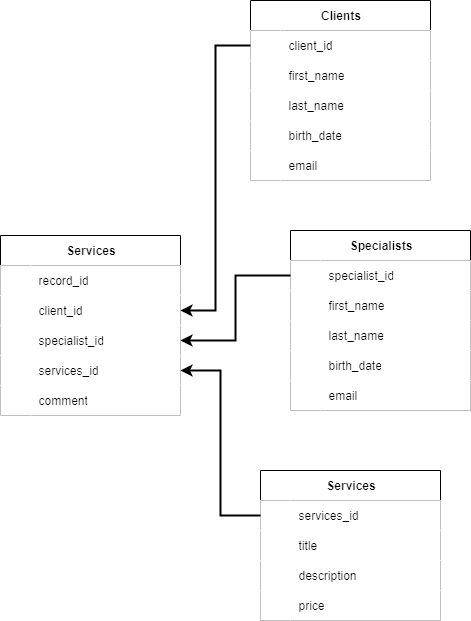

The diagram above was exported from draw.io. Its source (the exported page's mxGraphModel, read from the mxfile embedded in the PNG):
<mxGraphModel dx="1554" dy="943" grid="1" gridSize="10" guides="1" tooltips="1" connect="1" arrows="1" fold="1" page="1" pageScale="1" pageWidth="827" pageHeight="1169" background="light-dark(#FFFFFF,#FFE6CC)" math="0" shadow="0">
  <root>
    <mxCell id="0" />
    <mxCell id="1" parent="0" />
    <mxCell id="oYFMy3Xz7sNt4NmInrno-1" value="Clients" style="shape=table;startSize=30;container=1;collapsible=1;childLayout=tableLayout;fixedRows=1;rowLines=0;fontStyle=1;align=center;resizeLast=1;html=1;labelBackgroundColor=none;" vertex="1" parent="1">
      <mxGeometry x="430" y="110" width="180" height="180" as="geometry">
        <mxRectangle x="60" y="290" width="80" height="30" as="alternateBounds" />
      </mxGeometry>
    </mxCell>
    <mxCell id="oYFMy3Xz7sNt4NmInrno-5" value="" style="shape=tableRow;horizontal=0;startSize=0;swimlaneHead=0;swimlaneBody=0;collapsible=0;dropTarget=0;points=[[0,0.5],[1,0.5]];portConstraint=eastwest;top=0;left=0;right=0;bottom=0;labelBackgroundColor=none;" vertex="1" parent="oYFMy3Xz7sNt4NmInrno-1">
      <mxGeometry y="30" width="180" height="30" as="geometry" />
    </mxCell>
    <mxCell id="oYFMy3Xz7sNt4NmInrno-6" value="" style="shape=partialRectangle;connectable=0;top=0;left=0;bottom=0;right=0;editable=1;overflow=hidden;whiteSpace=wrap;html=1;labelBackgroundColor=none;" vertex="1" parent="oYFMy3Xz7sNt4NmInrno-5">
      <mxGeometry width="30" height="30" as="geometry">
        <mxRectangle width="30" height="30" as="alternateBounds" />
      </mxGeometry>
    </mxCell>
    <mxCell id="oYFMy3Xz7sNt4NmInrno-7" value="client_id" style="shape=partialRectangle;connectable=0;top=0;left=0;bottom=0;right=0;align=left;spacingLeft=6;overflow=hidden;whiteSpace=wrap;html=1;labelBackgroundColor=none;" vertex="1" parent="oYFMy3Xz7sNt4NmInrno-5">
      <mxGeometry x="30" width="150" height="30" as="geometry">
        <mxRectangle width="150" height="30" as="alternateBounds" />
      </mxGeometry>
    </mxCell>
    <mxCell id="oYFMy3Xz7sNt4NmInrno-8" value="" style="shape=tableRow;horizontal=0;startSize=0;swimlaneHead=0;swimlaneBody=0;collapsible=0;dropTarget=0;points=[[0,0.5],[1,0.5]];portConstraint=eastwest;top=0;left=0;right=0;bottom=0;labelBackgroundColor=none;" vertex="1" parent="oYFMy3Xz7sNt4NmInrno-1">
      <mxGeometry y="60" width="180" height="30" as="geometry" />
    </mxCell>
    <mxCell id="oYFMy3Xz7sNt4NmInrno-9" value="" style="shape=partialRectangle;connectable=0;top=0;left=0;bottom=0;right=0;editable=1;overflow=hidden;whiteSpace=wrap;html=1;labelBackgroundColor=none;" vertex="1" parent="oYFMy3Xz7sNt4NmInrno-8">
      <mxGeometry width="30" height="30" as="geometry">
        <mxRectangle width="30" height="30" as="alternateBounds" />
      </mxGeometry>
    </mxCell>
    <mxCell id="oYFMy3Xz7sNt4NmInrno-10" value="first_name" style="shape=partialRectangle;connectable=0;top=0;left=0;bottom=0;right=0;align=left;spacingLeft=6;overflow=hidden;whiteSpace=wrap;html=1;labelBackgroundColor=none;" vertex="1" parent="oYFMy3Xz7sNt4NmInrno-8">
      <mxGeometry x="30" width="150" height="30" as="geometry">
        <mxRectangle width="150" height="30" as="alternateBounds" />
      </mxGeometry>
    </mxCell>
    <mxCell id="oYFMy3Xz7sNt4NmInrno-11" value="" style="shape=tableRow;horizontal=0;startSize=0;swimlaneHead=0;swimlaneBody=0;collapsible=0;dropTarget=0;points=[[0,0.5],[1,0.5]];portConstraint=eastwest;top=0;left=0;right=0;bottom=0;labelBackgroundColor=none;" vertex="1" parent="oYFMy3Xz7sNt4NmInrno-1">
      <mxGeometry y="90" width="180" height="30" as="geometry" />
    </mxCell>
    <mxCell id="oYFMy3Xz7sNt4NmInrno-12" value="" style="shape=partialRectangle;connectable=0;top=0;left=0;bottom=0;right=0;editable=1;overflow=hidden;whiteSpace=wrap;html=1;labelBackgroundColor=none;" vertex="1" parent="oYFMy3Xz7sNt4NmInrno-11">
      <mxGeometry width="30" height="30" as="geometry">
        <mxRectangle width="30" height="30" as="alternateBounds" />
      </mxGeometry>
    </mxCell>
    <mxCell id="oYFMy3Xz7sNt4NmInrno-13" value="last_name" style="shape=partialRectangle;connectable=0;top=0;left=0;bottom=0;right=0;align=left;spacingLeft=6;overflow=hidden;whiteSpace=wrap;html=1;labelBackgroundColor=none;" vertex="1" parent="oYFMy3Xz7sNt4NmInrno-11">
      <mxGeometry x="30" width="150" height="30" as="geometry">
        <mxRectangle width="150" height="30" as="alternateBounds" />
      </mxGeometry>
    </mxCell>
    <mxCell id="oYFMy3Xz7sNt4NmInrno-54" value="" style="shape=tableRow;horizontal=0;startSize=0;swimlaneHead=0;swimlaneBody=0;collapsible=0;dropTarget=0;points=[[0,0.5],[1,0.5]];portConstraint=eastwest;top=0;left=0;right=0;bottom=0;labelBackgroundColor=none;" vertex="1" parent="oYFMy3Xz7sNt4NmInrno-1">
      <mxGeometry y="120" width="180" height="30" as="geometry" />
    </mxCell>
    <mxCell id="oYFMy3Xz7sNt4NmInrno-55" value="" style="shape=partialRectangle;connectable=0;top=0;left=0;bottom=0;right=0;editable=1;overflow=hidden;whiteSpace=wrap;html=1;labelBackgroundColor=none;" vertex="1" parent="oYFMy3Xz7sNt4NmInrno-54">
      <mxGeometry width="30" height="30" as="geometry">
        <mxRectangle width="30" height="30" as="alternateBounds" />
      </mxGeometry>
    </mxCell>
    <mxCell id="oYFMy3Xz7sNt4NmInrno-56" value="birth_date" style="shape=partialRectangle;connectable=0;top=0;left=0;bottom=0;right=0;align=left;spacingLeft=6;overflow=hidden;whiteSpace=wrap;html=1;labelBackgroundColor=none;" vertex="1" parent="oYFMy3Xz7sNt4NmInrno-54">
      <mxGeometry x="30" width="150" height="30" as="geometry">
        <mxRectangle width="150" height="30" as="alternateBounds" />
      </mxGeometry>
    </mxCell>
    <mxCell id="oYFMy3Xz7sNt4NmInrno-70" value="" style="shape=tableRow;horizontal=0;startSize=0;swimlaneHead=0;swimlaneBody=0;collapsible=0;dropTarget=0;points=[[0,0.5],[1,0.5]];portConstraint=eastwest;top=0;left=0;right=0;bottom=0;labelBackgroundColor=none;" vertex="1" parent="oYFMy3Xz7sNt4NmInrno-1">
      <mxGeometry y="150" width="180" height="30" as="geometry" />
    </mxCell>
    <mxCell id="oYFMy3Xz7sNt4NmInrno-71" value="" style="shape=partialRectangle;connectable=0;top=0;left=0;bottom=0;right=0;editable=1;overflow=hidden;whiteSpace=wrap;html=1;labelBackgroundColor=none;" vertex="1" parent="oYFMy3Xz7sNt4NmInrno-70">
      <mxGeometry width="30" height="30" as="geometry">
        <mxRectangle width="30" height="30" as="alternateBounds" />
      </mxGeometry>
    </mxCell>
    <mxCell id="oYFMy3Xz7sNt4NmInrno-72" value="email" style="shape=partialRectangle;connectable=0;top=0;left=0;bottom=0;right=0;align=left;spacingLeft=6;overflow=hidden;whiteSpace=wrap;html=1;labelBackgroundColor=none;" vertex="1" parent="oYFMy3Xz7sNt4NmInrno-70">
      <mxGeometry x="30" width="150" height="30" as="geometry">
        <mxRectangle width="150" height="30" as="alternateBounds" />
      </mxGeometry>
    </mxCell>
    <mxCell id="oYFMy3Xz7sNt4NmInrno-73" value="Specialists" style="shape=table;startSize=30;container=1;collapsible=1;childLayout=tableLayout;fixedRows=1;rowLines=0;fontStyle=1;align=center;resizeLast=1;html=1;labelBackgroundColor=none;" vertex="1" parent="1">
      <mxGeometry x="470" y="340" width="180" height="180" as="geometry">
        <mxRectangle x="60" y="290" width="80" height="30" as="alternateBounds" />
      </mxGeometry>
    </mxCell>
    <mxCell id="oYFMy3Xz7sNt4NmInrno-74" value="" style="shape=tableRow;horizontal=0;startSize=0;swimlaneHead=0;swimlaneBody=0;collapsible=0;dropTarget=0;points=[[0,0.5],[1,0.5]];portConstraint=eastwest;top=0;left=0;right=0;bottom=0;labelBackgroundColor=none;" vertex="1" parent="oYFMy3Xz7sNt4NmInrno-73">
      <mxGeometry y="30" width="180" height="30" as="geometry" />
    </mxCell>
    <mxCell id="oYFMy3Xz7sNt4NmInrno-75" value="" style="shape=partialRectangle;connectable=0;top=0;left=0;bottom=0;right=0;editable=1;overflow=hidden;whiteSpace=wrap;html=1;labelBackgroundColor=none;" vertex="1" parent="oYFMy3Xz7sNt4NmInrno-74">
      <mxGeometry width="30" height="30" as="geometry">
        <mxRectangle width="30" height="30" as="alternateBounds" />
      </mxGeometry>
    </mxCell>
    <mxCell id="oYFMy3Xz7sNt4NmInrno-76" value="specialist_id" style="shape=partialRectangle;connectable=0;top=0;left=0;bottom=0;right=0;align=left;spacingLeft=6;overflow=hidden;whiteSpace=wrap;html=1;labelBackgroundColor=none;" vertex="1" parent="oYFMy3Xz7sNt4NmInrno-74">
      <mxGeometry x="30" width="150" height="30" as="geometry">
        <mxRectangle width="150" height="30" as="alternateBounds" />
      </mxGeometry>
    </mxCell>
    <mxCell id="oYFMy3Xz7sNt4NmInrno-77" value="" style="shape=tableRow;horizontal=0;startSize=0;swimlaneHead=0;swimlaneBody=0;collapsible=0;dropTarget=0;points=[[0,0.5],[1,0.5]];portConstraint=eastwest;top=0;left=0;right=0;bottom=0;labelBackgroundColor=none;" vertex="1" parent="oYFMy3Xz7sNt4NmInrno-73">
      <mxGeometry y="60" width="180" height="30" as="geometry" />
    </mxCell>
    <mxCell id="oYFMy3Xz7sNt4NmInrno-78" value="" style="shape=partialRectangle;connectable=0;top=0;left=0;bottom=0;right=0;editable=1;overflow=hidden;whiteSpace=wrap;html=1;labelBackgroundColor=none;" vertex="1" parent="oYFMy3Xz7sNt4NmInrno-77">
      <mxGeometry width="30" height="30" as="geometry">
        <mxRectangle width="30" height="30" as="alternateBounds" />
      </mxGeometry>
    </mxCell>
    <mxCell id="oYFMy3Xz7sNt4NmInrno-79" value="first_name" style="shape=partialRectangle;connectable=0;top=0;left=0;bottom=0;right=0;align=left;spacingLeft=6;overflow=hidden;whiteSpace=wrap;html=1;labelBackgroundColor=none;" vertex="1" parent="oYFMy3Xz7sNt4NmInrno-77">
      <mxGeometry x="30" width="150" height="30" as="geometry">
        <mxRectangle width="150" height="30" as="alternateBounds" />
      </mxGeometry>
    </mxCell>
    <mxCell id="oYFMy3Xz7sNt4NmInrno-80" value="" style="shape=tableRow;horizontal=0;startSize=0;swimlaneHead=0;swimlaneBody=0;collapsible=0;dropTarget=0;points=[[0,0.5],[1,0.5]];portConstraint=eastwest;top=0;left=0;right=0;bottom=0;labelBackgroundColor=none;" vertex="1" parent="oYFMy3Xz7sNt4NmInrno-73">
      <mxGeometry y="90" width="180" height="30" as="geometry" />
    </mxCell>
    <mxCell id="oYFMy3Xz7sNt4NmInrno-81" value="" style="shape=partialRectangle;connectable=0;top=0;left=0;bottom=0;right=0;editable=1;overflow=hidden;whiteSpace=wrap;html=1;labelBackgroundColor=none;" vertex="1" parent="oYFMy3Xz7sNt4NmInrno-80">
      <mxGeometry width="30" height="30" as="geometry">
        <mxRectangle width="30" height="30" as="alternateBounds" />
      </mxGeometry>
    </mxCell>
    <mxCell id="oYFMy3Xz7sNt4NmInrno-82" value="last_name" style="shape=partialRectangle;connectable=0;top=0;left=0;bottom=0;right=0;align=left;spacingLeft=6;overflow=hidden;whiteSpace=wrap;html=1;labelBackgroundColor=none;" vertex="1" parent="oYFMy3Xz7sNt4NmInrno-80">
      <mxGeometry x="30" width="150" height="30" as="geometry">
        <mxRectangle width="150" height="30" as="alternateBounds" />
      </mxGeometry>
    </mxCell>
    <mxCell id="oYFMy3Xz7sNt4NmInrno-83" value="" style="shape=tableRow;horizontal=0;startSize=0;swimlaneHead=0;swimlaneBody=0;collapsible=0;dropTarget=0;points=[[0,0.5],[1,0.5]];portConstraint=eastwest;top=0;left=0;right=0;bottom=0;labelBackgroundColor=none;" vertex="1" parent="oYFMy3Xz7sNt4NmInrno-73">
      <mxGeometry y="120" width="180" height="30" as="geometry" />
    </mxCell>
    <mxCell id="oYFMy3Xz7sNt4NmInrno-84" value="" style="shape=partialRectangle;connectable=0;top=0;left=0;bottom=0;right=0;editable=1;overflow=hidden;whiteSpace=wrap;html=1;labelBackgroundColor=none;" vertex="1" parent="oYFMy3Xz7sNt4NmInrno-83">
      <mxGeometry width="30" height="30" as="geometry">
        <mxRectangle width="30" height="30" as="alternateBounds" />
      </mxGeometry>
    </mxCell>
    <mxCell id="oYFMy3Xz7sNt4NmInrno-85" value="birth_date" style="shape=partialRectangle;connectable=0;top=0;left=0;bottom=0;right=0;align=left;spacingLeft=6;overflow=hidden;whiteSpace=wrap;html=1;labelBackgroundColor=none;" vertex="1" parent="oYFMy3Xz7sNt4NmInrno-83">
      <mxGeometry x="30" width="150" height="30" as="geometry">
        <mxRectangle width="150" height="30" as="alternateBounds" />
      </mxGeometry>
    </mxCell>
    <mxCell id="oYFMy3Xz7sNt4NmInrno-86" value="" style="shape=tableRow;horizontal=0;startSize=0;swimlaneHead=0;swimlaneBody=0;collapsible=0;dropTarget=0;points=[[0,0.5],[1,0.5]];portConstraint=eastwest;top=0;left=0;right=0;bottom=0;labelBackgroundColor=none;" vertex="1" parent="oYFMy3Xz7sNt4NmInrno-73">
      <mxGeometry y="150" width="180" height="30" as="geometry" />
    </mxCell>
    <mxCell id="oYFMy3Xz7sNt4NmInrno-87" value="" style="shape=partialRectangle;connectable=0;top=0;left=0;bottom=0;right=0;editable=1;overflow=hidden;whiteSpace=wrap;html=1;labelBackgroundColor=none;" vertex="1" parent="oYFMy3Xz7sNt4NmInrno-86">
      <mxGeometry width="30" height="30" as="geometry">
        <mxRectangle width="30" height="30" as="alternateBounds" />
      </mxGeometry>
    </mxCell>
    <mxCell id="oYFMy3Xz7sNt4NmInrno-88" value="email" style="shape=partialRectangle;connectable=0;top=0;left=0;bottom=0;right=0;align=left;spacingLeft=6;overflow=hidden;whiteSpace=wrap;html=1;labelBackgroundColor=none;" vertex="1" parent="oYFMy3Xz7sNt4NmInrno-86">
      <mxGeometry x="30" width="150" height="30" as="geometry">
        <mxRectangle width="150" height="30" as="alternateBounds" />
      </mxGeometry>
    </mxCell>
    <mxCell id="oYFMy3Xz7sNt4NmInrno-94" value="Services" style="shape=table;startSize=30;container=1;collapsible=1;childLayout=tableLayout;fixedRows=1;rowLines=0;fontStyle=1;align=center;resizeLast=1;html=1;labelBackgroundColor=none;" vertex="1" parent="1">
      <mxGeometry x="440" y="580" width="180" height="150" as="geometry">
        <mxRectangle x="60" y="290" width="80" height="30" as="alternateBounds" />
      </mxGeometry>
    </mxCell>
    <mxCell id="oYFMy3Xz7sNt4NmInrno-95" value="" style="shape=tableRow;horizontal=0;startSize=0;swimlaneHead=0;swimlaneBody=0;collapsible=0;dropTarget=0;points=[[0,0.5],[1,0.5]];portConstraint=eastwest;top=0;left=0;right=0;bottom=0;labelBackgroundColor=none;" vertex="1" parent="oYFMy3Xz7sNt4NmInrno-94">
      <mxGeometry y="30" width="180" height="30" as="geometry" />
    </mxCell>
    <mxCell id="oYFMy3Xz7sNt4NmInrno-96" value="" style="shape=partialRectangle;connectable=0;top=0;left=0;bottom=0;right=0;editable=1;overflow=hidden;whiteSpace=wrap;html=1;labelBackgroundColor=none;" vertex="1" parent="oYFMy3Xz7sNt4NmInrno-95">
      <mxGeometry width="30" height="30" as="geometry">
        <mxRectangle width="30" height="30" as="alternateBounds" />
      </mxGeometry>
    </mxCell>
    <mxCell id="oYFMy3Xz7sNt4NmInrno-97" value="services_id" style="shape=partialRectangle;connectable=0;top=0;left=0;bottom=0;right=0;align=left;spacingLeft=6;overflow=hidden;whiteSpace=wrap;html=1;labelBackgroundColor=none;" vertex="1" parent="oYFMy3Xz7sNt4NmInrno-95">
      <mxGeometry x="30" width="150" height="30" as="geometry">
        <mxRectangle width="150" height="30" as="alternateBounds" />
      </mxGeometry>
    </mxCell>
    <mxCell id="oYFMy3Xz7sNt4NmInrno-98" value="" style="shape=tableRow;horizontal=0;startSize=0;swimlaneHead=0;swimlaneBody=0;collapsible=0;dropTarget=0;points=[[0,0.5],[1,0.5]];portConstraint=eastwest;top=0;left=0;right=0;bottom=0;labelBackgroundColor=none;" vertex="1" parent="oYFMy3Xz7sNt4NmInrno-94">
      <mxGeometry y="60" width="180" height="30" as="geometry" />
    </mxCell>
    <mxCell id="oYFMy3Xz7sNt4NmInrno-99" value="" style="shape=partialRectangle;connectable=0;top=0;left=0;bottom=0;right=0;editable=1;overflow=hidden;whiteSpace=wrap;html=1;labelBackgroundColor=none;" vertex="1" parent="oYFMy3Xz7sNt4NmInrno-98">
      <mxGeometry width="30" height="30" as="geometry">
        <mxRectangle width="30" height="30" as="alternateBounds" />
      </mxGeometry>
    </mxCell>
    <mxCell id="oYFMy3Xz7sNt4NmInrno-100" value="title" style="shape=partialRectangle;connectable=0;top=0;left=0;bottom=0;right=0;align=left;spacingLeft=6;overflow=hidden;whiteSpace=wrap;html=1;labelBackgroundColor=none;" vertex="1" parent="oYFMy3Xz7sNt4NmInrno-98">
      <mxGeometry x="30" width="150" height="30" as="geometry">
        <mxRectangle width="150" height="30" as="alternateBounds" />
      </mxGeometry>
    </mxCell>
    <mxCell id="oYFMy3Xz7sNt4NmInrno-101" value="" style="shape=tableRow;horizontal=0;startSize=0;swimlaneHead=0;swimlaneBody=0;collapsible=0;dropTarget=0;points=[[0,0.5],[1,0.5]];portConstraint=eastwest;top=0;left=0;right=0;bottom=0;labelBackgroundColor=none;" vertex="1" parent="oYFMy3Xz7sNt4NmInrno-94">
      <mxGeometry y="90" width="180" height="30" as="geometry" />
    </mxCell>
    <mxCell id="oYFMy3Xz7sNt4NmInrno-102" value="" style="shape=partialRectangle;connectable=0;top=0;left=0;bottom=0;right=0;editable=1;overflow=hidden;whiteSpace=wrap;html=1;labelBackgroundColor=none;" vertex="1" parent="oYFMy3Xz7sNt4NmInrno-101">
      <mxGeometry width="30" height="30" as="geometry">
        <mxRectangle width="30" height="30" as="alternateBounds" />
      </mxGeometry>
    </mxCell>
    <mxCell id="oYFMy3Xz7sNt4NmInrno-103" value="description" style="shape=partialRectangle;connectable=0;top=0;left=0;bottom=0;right=0;align=left;spacingLeft=6;overflow=hidden;whiteSpace=wrap;html=1;labelBackgroundColor=none;" vertex="1" parent="oYFMy3Xz7sNt4NmInrno-101">
      <mxGeometry x="30" width="150" height="30" as="geometry">
        <mxRectangle width="150" height="30" as="alternateBounds" />
      </mxGeometry>
    </mxCell>
    <mxCell id="oYFMy3Xz7sNt4NmInrno-104" value="" style="shape=tableRow;horizontal=0;startSize=0;swimlaneHead=0;swimlaneBody=0;collapsible=0;dropTarget=0;points=[[0,0.5],[1,0.5]];portConstraint=eastwest;top=0;left=0;right=0;bottom=0;labelBackgroundColor=none;" vertex="1" parent="oYFMy3Xz7sNt4NmInrno-94">
      <mxGeometry y="120" width="180" height="30" as="geometry" />
    </mxCell>
    <mxCell id="oYFMy3Xz7sNt4NmInrno-105" value="" style="shape=partialRectangle;connectable=0;top=0;left=0;bottom=0;right=0;editable=1;overflow=hidden;whiteSpace=wrap;html=1;labelBackgroundColor=none;" vertex="1" parent="oYFMy3Xz7sNt4NmInrno-104">
      <mxGeometry width="30" height="30" as="geometry">
        <mxRectangle width="30" height="30" as="alternateBounds" />
      </mxGeometry>
    </mxCell>
    <mxCell id="oYFMy3Xz7sNt4NmInrno-106" value="price" style="shape=partialRectangle;connectable=0;top=0;left=0;bottom=0;right=0;align=left;spacingLeft=6;overflow=hidden;whiteSpace=wrap;html=1;labelBackgroundColor=none;" vertex="1" parent="oYFMy3Xz7sNt4NmInrno-104">
      <mxGeometry x="30" width="150" height="30" as="geometry">
        <mxRectangle width="150" height="30" as="alternateBounds" />
      </mxGeometry>
    </mxCell>
    <mxCell id="oYFMy3Xz7sNt4NmInrno-110" value="Services" style="shape=table;startSize=30;container=1;collapsible=1;childLayout=tableLayout;fixedRows=1;rowLines=0;fontStyle=1;align=center;resizeLast=1;html=1;labelBackgroundColor=none;" vertex="1" parent="1">
      <mxGeometry x="180" y="345" width="180" height="180" as="geometry">
        <mxRectangle x="60" y="290" width="80" height="30" as="alternateBounds" />
      </mxGeometry>
    </mxCell>
    <mxCell id="oYFMy3Xz7sNt4NmInrno-111" value="" style="shape=tableRow;horizontal=0;startSize=0;swimlaneHead=0;swimlaneBody=0;collapsible=0;dropTarget=0;points=[[0,0.5],[1,0.5]];portConstraint=eastwest;top=0;left=0;right=0;bottom=0;labelBackgroundColor=none;" vertex="1" parent="oYFMy3Xz7sNt4NmInrno-110">
      <mxGeometry y="30" width="180" height="30" as="geometry" />
    </mxCell>
    <mxCell id="oYFMy3Xz7sNt4NmInrno-112" value="" style="shape=partialRectangle;connectable=0;top=0;left=0;bottom=0;right=0;editable=1;overflow=hidden;whiteSpace=wrap;html=1;labelBackgroundColor=none;" vertex="1" parent="oYFMy3Xz7sNt4NmInrno-111">
      <mxGeometry width="30" height="30" as="geometry">
        <mxRectangle width="30" height="30" as="alternateBounds" />
      </mxGeometry>
    </mxCell>
    <mxCell id="oYFMy3Xz7sNt4NmInrno-113" value="record_id" style="shape=partialRectangle;connectable=0;top=0;left=0;bottom=0;right=0;align=left;spacingLeft=6;overflow=hidden;whiteSpace=wrap;html=1;labelBackgroundColor=none;" vertex="1" parent="oYFMy3Xz7sNt4NmInrno-111">
      <mxGeometry x="30" width="150" height="30" as="geometry">
        <mxRectangle width="150" height="30" as="alternateBounds" />
      </mxGeometry>
    </mxCell>
    <mxCell id="oYFMy3Xz7sNt4NmInrno-114" value="" style="shape=tableRow;horizontal=0;startSize=0;swimlaneHead=0;swimlaneBody=0;collapsible=0;dropTarget=0;points=[[0,0.5],[1,0.5]];portConstraint=eastwest;top=0;left=0;right=0;bottom=0;labelBackgroundColor=none;" vertex="1" parent="oYFMy3Xz7sNt4NmInrno-110">
      <mxGeometry y="60" width="180" height="30" as="geometry" />
    </mxCell>
    <mxCell id="oYFMy3Xz7sNt4NmInrno-115" value="" style="shape=partialRectangle;connectable=0;top=0;left=0;bottom=0;right=0;editable=1;overflow=hidden;whiteSpace=wrap;html=1;labelBackgroundColor=none;" vertex="1" parent="oYFMy3Xz7sNt4NmInrno-114">
      <mxGeometry width="30" height="30" as="geometry">
        <mxRectangle width="30" height="30" as="alternateBounds" />
      </mxGeometry>
    </mxCell>
    <mxCell id="oYFMy3Xz7sNt4NmInrno-116" value="client_id" style="shape=partialRectangle;connectable=0;top=0;left=0;bottom=0;right=0;align=left;spacingLeft=6;overflow=hidden;whiteSpace=wrap;html=1;labelBackgroundColor=none;" vertex="1" parent="oYFMy3Xz7sNt4NmInrno-114">
      <mxGeometry x="30" width="150" height="30" as="geometry">
        <mxRectangle width="150" height="30" as="alternateBounds" />
      </mxGeometry>
    </mxCell>
    <mxCell id="oYFMy3Xz7sNt4NmInrno-117" value="" style="shape=tableRow;horizontal=0;startSize=0;swimlaneHead=0;swimlaneBody=0;collapsible=0;dropTarget=0;points=[[0,0.5],[1,0.5]];portConstraint=eastwest;top=0;left=0;right=0;bottom=0;labelBackgroundColor=none;" vertex="1" parent="oYFMy3Xz7sNt4NmInrno-110">
      <mxGeometry y="90" width="180" height="30" as="geometry" />
    </mxCell>
    <mxCell id="oYFMy3Xz7sNt4NmInrno-118" value="" style="shape=partialRectangle;connectable=0;top=0;left=0;bottom=0;right=0;editable=1;overflow=hidden;whiteSpace=wrap;html=1;labelBackgroundColor=none;" vertex="1" parent="oYFMy3Xz7sNt4NmInrno-117">
      <mxGeometry width="30" height="30" as="geometry">
        <mxRectangle width="30" height="30" as="alternateBounds" />
      </mxGeometry>
    </mxCell>
    <mxCell id="oYFMy3Xz7sNt4NmInrno-119" value="specialist_id" style="shape=partialRectangle;connectable=0;top=0;left=0;bottom=0;right=0;align=left;spacingLeft=6;overflow=hidden;whiteSpace=wrap;html=1;labelBackgroundColor=none;" vertex="1" parent="oYFMy3Xz7sNt4NmInrno-117">
      <mxGeometry x="30" width="150" height="30" as="geometry">
        <mxRectangle width="150" height="30" as="alternateBounds" />
      </mxGeometry>
    </mxCell>
    <mxCell id="oYFMy3Xz7sNt4NmInrno-120" value="" style="shape=tableRow;horizontal=0;startSize=0;swimlaneHead=0;swimlaneBody=0;collapsible=0;dropTarget=0;points=[[0,0.5],[1,0.5]];portConstraint=eastwest;top=0;left=0;right=0;bottom=0;labelBackgroundColor=none;" vertex="1" parent="oYFMy3Xz7sNt4NmInrno-110">
      <mxGeometry y="120" width="180" height="30" as="geometry" />
    </mxCell>
    <mxCell id="oYFMy3Xz7sNt4NmInrno-121" value="" style="shape=partialRectangle;connectable=0;top=0;left=0;bottom=0;right=0;editable=1;overflow=hidden;whiteSpace=wrap;html=1;labelBackgroundColor=none;" vertex="1" parent="oYFMy3Xz7sNt4NmInrno-120">
      <mxGeometry width="30" height="30" as="geometry">
        <mxRectangle width="30" height="30" as="alternateBounds" />
      </mxGeometry>
    </mxCell>
    <mxCell id="oYFMy3Xz7sNt4NmInrno-122" value="services_id" style="shape=partialRectangle;connectable=0;top=0;left=0;bottom=0;right=0;align=left;spacingLeft=6;overflow=hidden;whiteSpace=wrap;html=1;labelBackgroundColor=none;" vertex="1" parent="oYFMy3Xz7sNt4NmInrno-120">
      <mxGeometry x="30" width="150" height="30" as="geometry">
        <mxRectangle width="150" height="30" as="alternateBounds" />
      </mxGeometry>
    </mxCell>
    <mxCell id="oYFMy3Xz7sNt4NmInrno-123" value="" style="shape=tableRow;horizontal=0;startSize=0;swimlaneHead=0;swimlaneBody=0;collapsible=0;dropTarget=0;points=[[0,0.5],[1,0.5]];portConstraint=eastwest;top=0;left=0;right=0;bottom=0;labelBackgroundColor=none;" vertex="1" parent="oYFMy3Xz7sNt4NmInrno-110">
      <mxGeometry y="150" width="180" height="30" as="geometry" />
    </mxCell>
    <mxCell id="oYFMy3Xz7sNt4NmInrno-124" value="" style="shape=partialRectangle;connectable=0;top=0;left=0;bottom=0;right=0;editable=1;overflow=hidden;whiteSpace=wrap;html=1;labelBackgroundColor=none;" vertex="1" parent="oYFMy3Xz7sNt4NmInrno-123">
      <mxGeometry width="30" height="30" as="geometry">
        <mxRectangle width="30" height="30" as="alternateBounds" />
      </mxGeometry>
    </mxCell>
    <mxCell id="oYFMy3Xz7sNt4NmInrno-125" value="comment" style="shape=partialRectangle;connectable=0;top=0;left=0;bottom=0;right=0;align=left;spacingLeft=6;overflow=hidden;whiteSpace=wrap;html=1;labelBackgroundColor=none;" vertex="1" parent="oYFMy3Xz7sNt4NmInrno-123">
      <mxGeometry x="30" width="150" height="30" as="geometry">
        <mxRectangle width="150" height="30" as="alternateBounds" />
      </mxGeometry>
    </mxCell>
    <mxCell id="oYFMy3Xz7sNt4NmInrno-128" style="edgeStyle=orthogonalEdgeStyle;rounded=0;orthogonalLoop=1;jettySize=auto;html=1;entryX=1;entryY=0.5;entryDx=0;entryDy=0;labelBackgroundColor=none;fontColor=default;strokeColor=light-dark(#000000,#000000);strokeWidth=2;" edge="1" parent="1" source="oYFMy3Xz7sNt4NmInrno-95" target="oYFMy3Xz7sNt4NmInrno-120">
      <mxGeometry relative="1" as="geometry" />
    </mxCell>
    <mxCell id="oYFMy3Xz7sNt4NmInrno-129" style="edgeStyle=orthogonalEdgeStyle;rounded=0;orthogonalLoop=1;jettySize=auto;html=1;entryX=1;entryY=0.5;entryDx=0;entryDy=0;labelBackgroundColor=none;fontColor=default;strokeWidth=2;strokeColor=light-dark(#000000,#000000);" edge="1" parent="1" source="oYFMy3Xz7sNt4NmInrno-74" target="oYFMy3Xz7sNt4NmInrno-117">
      <mxGeometry relative="1" as="geometry" />
    </mxCell>
    <mxCell id="oYFMy3Xz7sNt4NmInrno-130" style="edgeStyle=orthogonalEdgeStyle;rounded=0;orthogonalLoop=1;jettySize=auto;html=1;entryX=1;entryY=0.5;entryDx=0;entryDy=0;labelBackgroundColor=none;fontColor=default;strokeWidth=2;strokeColor=light-dark(#000000,#000000);" edge="1" parent="1" source="oYFMy3Xz7sNt4NmInrno-5" target="oYFMy3Xz7sNt4NmInrno-114">
      <mxGeometry relative="1" as="geometry" />
    </mxCell>
  </root>
</mxGraphModel>